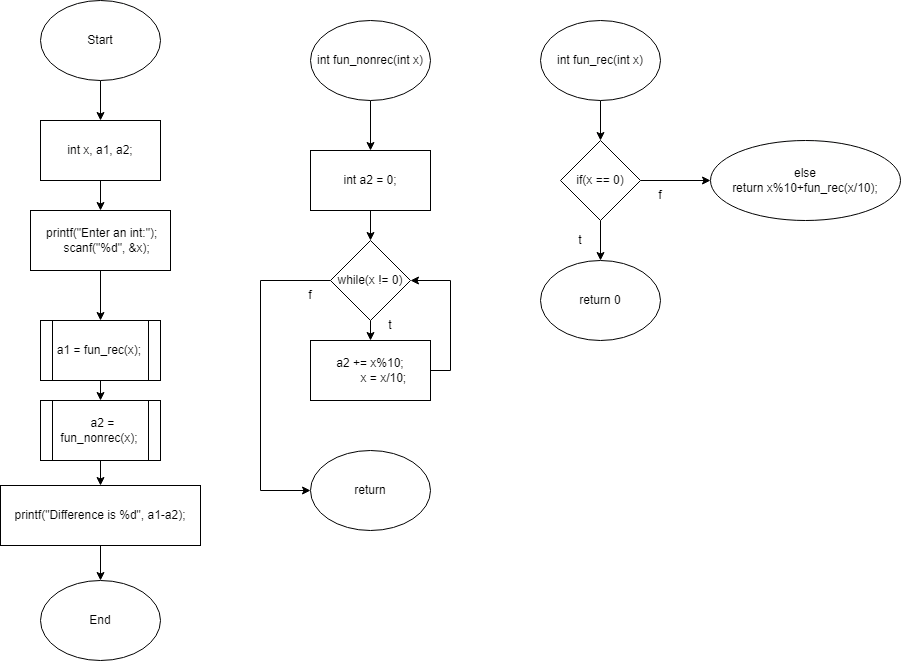

The diagram above was exported from draw.io. Its source (the exported page's mxGraphModel, read from the mxfile embedded in the PNG):
<mxGraphModel dx="1160" dy="1207" grid="1" gridSize="10" guides="1" tooltips="1" connect="1" arrows="1" fold="1" page="1" pageScale="1" pageWidth="827" pageHeight="1169" math="0" shadow="0">
  <root>
    <mxCell id="WIyWlLk6GJQsqaUBKTNV-0" />
    <mxCell id="WIyWlLk6GJQsqaUBKTNV-1" parent="WIyWlLk6GJQsqaUBKTNV-0" />
    <mxCell id="d8ru8PVqq5EJjxdcYuQL-13" style="edgeStyle=orthogonalEdgeStyle;rounded=0;orthogonalLoop=1;jettySize=auto;html=1;exitX=0.5;exitY=1;exitDx=0;exitDy=0;" edge="1" parent="WIyWlLk6GJQsqaUBKTNV-1" source="d8ru8PVqq5EJjxdcYuQL-0" target="d8ru8PVqq5EJjxdcYuQL-1">
      <mxGeometry relative="1" as="geometry" />
    </mxCell>
    <mxCell id="d8ru8PVqq5EJjxdcYuQL-0" value="Start" style="ellipse;whiteSpace=wrap;html=1;" vertex="1" parent="WIyWlLk6GJQsqaUBKTNV-1">
      <mxGeometry x="130" y="40" width="120" height="80" as="geometry" />
    </mxCell>
    <mxCell id="d8ru8PVqq5EJjxdcYuQL-14" style="edgeStyle=orthogonalEdgeStyle;rounded=0;orthogonalLoop=1;jettySize=auto;html=1;exitX=0.5;exitY=1;exitDx=0;exitDy=0;entryX=0.5;entryY=0;entryDx=0;entryDy=0;" edge="1" parent="WIyWlLk6GJQsqaUBKTNV-1" source="d8ru8PVqq5EJjxdcYuQL-1" target="d8ru8PVqq5EJjxdcYuQL-2">
      <mxGeometry relative="1" as="geometry" />
    </mxCell>
    <mxCell id="d8ru8PVqq5EJjxdcYuQL-1" value="int x, a1, a2;" style="rounded=0;whiteSpace=wrap;html=1;" vertex="1" parent="WIyWlLk6GJQsqaUBKTNV-1">
      <mxGeometry x="130" y="160" width="120" height="60" as="geometry" />
    </mxCell>
    <mxCell id="d8ru8PVqq5EJjxdcYuQL-15" style="edgeStyle=orthogonalEdgeStyle;rounded=0;orthogonalLoop=1;jettySize=auto;html=1;exitX=0.5;exitY=1;exitDx=0;exitDy=0;" edge="1" parent="WIyWlLk6GJQsqaUBKTNV-1" source="d8ru8PVqq5EJjxdcYuQL-2" target="d8ru8PVqq5EJjxdcYuQL-4">
      <mxGeometry relative="1" as="geometry" />
    </mxCell>
    <mxCell id="d8ru8PVqq5EJjxdcYuQL-2" value="&lt;div&gt;&amp;nbsp; printf(&quot;Enter an int:&quot;);&amp;nbsp;&lt;/div&gt;&lt;div&gt;&amp;nbsp; &amp;nbsp; scanf(&quot;%d&quot;, &amp;amp;x);&lt;/div&gt;" style="rounded=0;whiteSpace=wrap;html=1;" vertex="1" parent="WIyWlLk6GJQsqaUBKTNV-1">
      <mxGeometry x="120" y="250" width="140" height="60" as="geometry" />
    </mxCell>
    <mxCell id="d8ru8PVqq5EJjxdcYuQL-16" style="edgeStyle=orthogonalEdgeStyle;rounded=0;orthogonalLoop=1;jettySize=auto;html=1;exitX=0.5;exitY=1;exitDx=0;exitDy=0;entryX=0.5;entryY=0;entryDx=0;entryDy=0;" edge="1" parent="WIyWlLk6GJQsqaUBKTNV-1" source="d8ru8PVqq5EJjxdcYuQL-4" target="d8ru8PVqq5EJjxdcYuQL-5">
      <mxGeometry relative="1" as="geometry" />
    </mxCell>
    <mxCell id="d8ru8PVqq5EJjxdcYuQL-4" value="a1 = fun_rec(x);" style="shape=process;whiteSpace=wrap;html=1;backgroundOutline=1;" vertex="1" parent="WIyWlLk6GJQsqaUBKTNV-1">
      <mxGeometry x="130" y="360" width="120" height="60" as="geometry" />
    </mxCell>
    <mxCell id="d8ru8PVqq5EJjxdcYuQL-17" style="edgeStyle=orthogonalEdgeStyle;rounded=0;orthogonalLoop=1;jettySize=auto;html=1;exitX=0.5;exitY=1;exitDx=0;exitDy=0;entryX=0.5;entryY=0;entryDx=0;entryDy=0;" edge="1" parent="WIyWlLk6GJQsqaUBKTNV-1" source="d8ru8PVqq5EJjxdcYuQL-5" target="d8ru8PVqq5EJjxdcYuQL-6">
      <mxGeometry relative="1" as="geometry" />
    </mxCell>
    <mxCell id="d8ru8PVqq5EJjxdcYuQL-5" value="&lt;span&gt;&amp;nbsp; a2 = fun_nonrec(x);&lt;/span&gt;" style="shape=process;whiteSpace=wrap;html=1;backgroundOutline=1;" vertex="1" parent="WIyWlLk6GJQsqaUBKTNV-1">
      <mxGeometry x="130" y="440" width="120" height="60" as="geometry" />
    </mxCell>
    <mxCell id="d8ru8PVqq5EJjxdcYuQL-18" style="edgeStyle=orthogonalEdgeStyle;rounded=0;orthogonalLoop=1;jettySize=auto;html=1;exitX=0.5;exitY=1;exitDx=0;exitDy=0;" edge="1" parent="WIyWlLk6GJQsqaUBKTNV-1" source="d8ru8PVqq5EJjxdcYuQL-6" target="d8ru8PVqq5EJjxdcYuQL-7">
      <mxGeometry relative="1" as="geometry" />
    </mxCell>
    <mxCell id="d8ru8PVqq5EJjxdcYuQL-6" value="printf(&quot;Difference is %d&quot;, a1-a2);" style="rounded=0;whiteSpace=wrap;html=1;" vertex="1" parent="WIyWlLk6GJQsqaUBKTNV-1">
      <mxGeometry x="90" y="525" width="200" height="60" as="geometry" />
    </mxCell>
    <mxCell id="d8ru8PVqq5EJjxdcYuQL-7" value="End" style="ellipse;whiteSpace=wrap;html=1;" vertex="1" parent="WIyWlLk6GJQsqaUBKTNV-1">
      <mxGeometry x="130" y="620" width="120" height="80" as="geometry" />
    </mxCell>
    <mxCell id="d8ru8PVqq5EJjxdcYuQL-19" style="edgeStyle=orthogonalEdgeStyle;rounded=0;orthogonalLoop=1;jettySize=auto;html=1;exitX=0.5;exitY=1;exitDx=0;exitDy=0;entryX=0.5;entryY=0;entryDx=0;entryDy=0;" edge="1" parent="WIyWlLk6GJQsqaUBKTNV-1" source="d8ru8PVqq5EJjxdcYuQL-8" target="d8ru8PVqq5EJjxdcYuQL-9">
      <mxGeometry relative="1" as="geometry" />
    </mxCell>
    <mxCell id="d8ru8PVqq5EJjxdcYuQL-8" value="int fun_nonrec(int x)" style="ellipse;whiteSpace=wrap;html=1;" vertex="1" parent="WIyWlLk6GJQsqaUBKTNV-1">
      <mxGeometry x="400" y="60" width="120" height="80" as="geometry" />
    </mxCell>
    <mxCell id="d8ru8PVqq5EJjxdcYuQL-20" style="edgeStyle=orthogonalEdgeStyle;rounded=0;orthogonalLoop=1;jettySize=auto;html=1;exitX=0.5;exitY=1;exitDx=0;exitDy=0;entryX=0.5;entryY=0;entryDx=0;entryDy=0;" edge="1" parent="WIyWlLk6GJQsqaUBKTNV-1" source="d8ru8PVqq5EJjxdcYuQL-9" target="d8ru8PVqq5EJjxdcYuQL-10">
      <mxGeometry relative="1" as="geometry" />
    </mxCell>
    <mxCell id="d8ru8PVqq5EJjxdcYuQL-9" value="int a2 = 0;" style="rounded=0;whiteSpace=wrap;html=1;" vertex="1" parent="WIyWlLk6GJQsqaUBKTNV-1">
      <mxGeometry x="400" y="190" width="120" height="60" as="geometry" />
    </mxCell>
    <mxCell id="d8ru8PVqq5EJjxdcYuQL-22" style="edgeStyle=orthogonalEdgeStyle;rounded=0;orthogonalLoop=1;jettySize=auto;html=1;exitX=0.5;exitY=1;exitDx=0;exitDy=0;entryX=0.5;entryY=0;entryDx=0;entryDy=0;" edge="1" parent="WIyWlLk6GJQsqaUBKTNV-1" source="d8ru8PVqq5EJjxdcYuQL-10" target="d8ru8PVqq5EJjxdcYuQL-11">
      <mxGeometry relative="1" as="geometry" />
    </mxCell>
    <mxCell id="d8ru8PVqq5EJjxdcYuQL-24" style="edgeStyle=orthogonalEdgeStyle;rounded=0;orthogonalLoop=1;jettySize=auto;html=1;exitX=0;exitY=0.5;exitDx=0;exitDy=0;entryX=0;entryY=0.5;entryDx=0;entryDy=0;" edge="1" parent="WIyWlLk6GJQsqaUBKTNV-1" source="d8ru8PVqq5EJjxdcYuQL-10" target="d8ru8PVqq5EJjxdcYuQL-12">
      <mxGeometry relative="1" as="geometry">
        <mxPoint x="360" y="540" as="targetPoint" />
        <Array as="points">
          <mxPoint x="350" y="320" />
          <mxPoint x="350" y="530" />
        </Array>
      </mxGeometry>
    </mxCell>
    <mxCell id="d8ru8PVqq5EJjxdcYuQL-10" value="while(x != 0)" style="rhombus;whiteSpace=wrap;html=1;" vertex="1" parent="WIyWlLk6GJQsqaUBKTNV-1">
      <mxGeometry x="420" y="280" width="80" height="80" as="geometry" />
    </mxCell>
    <mxCell id="d8ru8PVqq5EJjxdcYuQL-23" style="edgeStyle=orthogonalEdgeStyle;rounded=0;orthogonalLoop=1;jettySize=auto;html=1;exitX=1;exitY=0.5;exitDx=0;exitDy=0;entryX=1;entryY=0.5;entryDx=0;entryDy=0;" edge="1" parent="WIyWlLk6GJQsqaUBKTNV-1" source="d8ru8PVqq5EJjxdcYuQL-11" target="d8ru8PVqq5EJjxdcYuQL-10">
      <mxGeometry relative="1" as="geometry" />
    </mxCell>
    <mxCell id="d8ru8PVqq5EJjxdcYuQL-11" value="&lt;div&gt;a2 += x%10;&lt;/div&gt;&lt;div&gt;&amp;nbsp; &amp;nbsp; &amp;nbsp; &amp;nbsp; x = x/10;&lt;/div&gt;" style="rounded=0;whiteSpace=wrap;html=1;" vertex="1" parent="WIyWlLk6GJQsqaUBKTNV-1">
      <mxGeometry x="400" y="380" width="120" height="60" as="geometry" />
    </mxCell>
    <mxCell id="d8ru8PVqq5EJjxdcYuQL-12" value="return" style="ellipse;whiteSpace=wrap;html=1;" vertex="1" parent="WIyWlLk6GJQsqaUBKTNV-1">
      <mxGeometry x="400" y="490" width="120" height="80" as="geometry" />
    </mxCell>
    <mxCell id="d8ru8PVqq5EJjxdcYuQL-25" value="t" style="text;html=1;strokeColor=none;fillColor=none;align=center;verticalAlign=middle;whiteSpace=wrap;rounded=0;" vertex="1" parent="WIyWlLk6GJQsqaUBKTNV-1">
      <mxGeometry x="450" y="350" width="60" height="30" as="geometry" />
    </mxCell>
    <mxCell id="d8ru8PVqq5EJjxdcYuQL-26" value="f" style="text;html=1;strokeColor=none;fillColor=none;align=center;verticalAlign=middle;whiteSpace=wrap;rounded=0;" vertex="1" parent="WIyWlLk6GJQsqaUBKTNV-1">
      <mxGeometry x="370" y="320" width="60" height="30" as="geometry" />
    </mxCell>
    <mxCell id="d8ru8PVqq5EJjxdcYuQL-33" style="edgeStyle=orthogonalEdgeStyle;rounded=0;orthogonalLoop=1;jettySize=auto;html=1;exitX=0.5;exitY=1;exitDx=0;exitDy=0;entryX=0.5;entryY=0;entryDx=0;entryDy=0;" edge="1" parent="WIyWlLk6GJQsqaUBKTNV-1" source="d8ru8PVqq5EJjxdcYuQL-27" target="d8ru8PVqq5EJjxdcYuQL-28">
      <mxGeometry relative="1" as="geometry" />
    </mxCell>
    <mxCell id="d8ru8PVqq5EJjxdcYuQL-27" value="int fun_rec(int x)" style="ellipse;whiteSpace=wrap;html=1;" vertex="1" parent="WIyWlLk6GJQsqaUBKTNV-1">
      <mxGeometry x="630" y="60" width="120" height="80" as="geometry" />
    </mxCell>
    <mxCell id="d8ru8PVqq5EJjxdcYuQL-34" style="edgeStyle=orthogonalEdgeStyle;rounded=0;orthogonalLoop=1;jettySize=auto;html=1;exitX=1;exitY=0.5;exitDx=0;exitDy=0;entryX=0;entryY=0.5;entryDx=0;entryDy=0;" edge="1" parent="WIyWlLk6GJQsqaUBKTNV-1" source="d8ru8PVqq5EJjxdcYuQL-28" target="d8ru8PVqq5EJjxdcYuQL-32">
      <mxGeometry relative="1" as="geometry" />
    </mxCell>
    <mxCell id="d8ru8PVqq5EJjxdcYuQL-35" style="edgeStyle=orthogonalEdgeStyle;rounded=0;orthogonalLoop=1;jettySize=auto;html=1;exitX=0.5;exitY=1;exitDx=0;exitDy=0;entryX=0.5;entryY=0;entryDx=0;entryDy=0;" edge="1" parent="WIyWlLk6GJQsqaUBKTNV-1" source="d8ru8PVqq5EJjxdcYuQL-28" target="d8ru8PVqq5EJjxdcYuQL-30">
      <mxGeometry relative="1" as="geometry" />
    </mxCell>
    <mxCell id="d8ru8PVqq5EJjxdcYuQL-28" value="if(x == 0)" style="rhombus;whiteSpace=wrap;html=1;" vertex="1" parent="WIyWlLk6GJQsqaUBKTNV-1">
      <mxGeometry x="650" y="180" width="80" height="80" as="geometry" />
    </mxCell>
    <mxCell id="d8ru8PVqq5EJjxdcYuQL-30" value="return 0" style="ellipse;whiteSpace=wrap;html=1;" vertex="1" parent="WIyWlLk6GJQsqaUBKTNV-1">
      <mxGeometry x="630" y="300" width="120" height="80" as="geometry" />
    </mxCell>
    <mxCell id="d8ru8PVqq5EJjxdcYuQL-32" value="else&lt;br&gt;return x%10+fun_rec(x/10);" style="ellipse;whiteSpace=wrap;html=1;" vertex="1" parent="WIyWlLk6GJQsqaUBKTNV-1">
      <mxGeometry x="800" y="180" width="190" height="80" as="geometry" />
    </mxCell>
    <mxCell id="d8ru8PVqq5EJjxdcYuQL-36" value="f" style="text;html=1;strokeColor=none;fillColor=none;align=center;verticalAlign=middle;whiteSpace=wrap;rounded=0;" vertex="1" parent="WIyWlLk6GJQsqaUBKTNV-1">
      <mxGeometry x="720" y="220" width="60" height="30" as="geometry" />
    </mxCell>
    <mxCell id="d8ru8PVqq5EJjxdcYuQL-37" value="t" style="text;html=1;strokeColor=none;fillColor=none;align=center;verticalAlign=middle;whiteSpace=wrap;rounded=0;" vertex="1" parent="WIyWlLk6GJQsqaUBKTNV-1">
      <mxGeometry x="640" y="265" width="60" height="30" as="geometry" />
    </mxCell>
  </root>
</mxGraphModel>